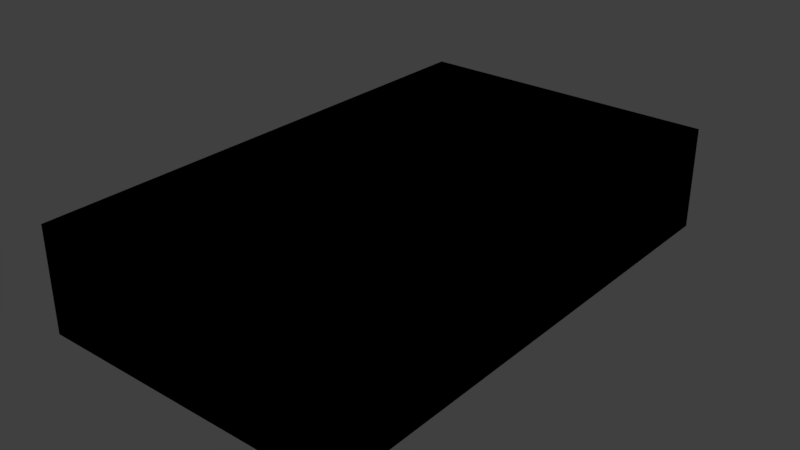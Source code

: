 # Source: counter.blend  (saved by Blender 2.79.0; exported with 4.5.12 LTS)
import bpy
from mathutils import Matrix  # noqa: F401  (used for matrix-valued properties, if any)

bpy.ops.wm.read_factory_settings(use_empty=True)
scene = bpy.context.scene
scene.name = 'Scene'

# ---- collections
col_collection_1 = bpy.data.collections.new('Collection 1'); scene.collection.children.link(col_collection_1)

# ---- materials (node trees are filled in below, after node groups)
mat_blueglow = bpy.data.materials.new('BlueGlow')
mat_blueglow.alpha_threshold = 0.0
mat_blueglow.roughness = 0.5
mat_redglow = bpy.data.materials.new('RedGlow')
mat_redglow.alpha_threshold = 0.0
mat_redglow.roughness = 0.5

# ---- node groups
ng_gltf_metallic_roughness = bpy.data.node_groups.new('glTF Metallic Roughness', 'ShaderNodeTree')
_N = ng_gltf_metallic_roughness.nodes; _L = ng_gltf_metallic_roughness.links

# ---- material node trees
mat_blueglow.use_nodes = True; mat_blueglow.node_tree.nodes.clear()
_N = mat_blueglow.node_tree.nodes; _L = mat_blueglow.node_tree.links
n0 = _N.new('ShaderNodeOutputMaterial'); n0.name = 'Material Output'; n0.location = (680, 300)
n1 = _N.new('ShaderNodeGroup'); n1.name = 'Group.001'; n1.location = (460, 305)
n1.node_tree = ng_gltf_metallic_roughness
n1.inputs[0].default_value = (1.0, 1.0, 1.0, 1.0)
n1.inputs[1].default_value = (1.0, 1.0, 1.0, 1.0)
n1.inputs[2].default_value = (1.0, 1.0, 1.0, 1.0)
n1.inputs[3].default_value = 1.0
n1.inputs[4].default_value = 1.0
n1.inputs[5].default_value = (0.5, 0.5, 1.0, 1.0)
n1.inputs[6].default_value = 1.0
n1.inputs[7].default_value = (1.0, 1.0, 1.0, 1.0)
n1.inputs[8].default_value = 1.0
n1.inputs[9].default_value = (1.0, 1.0, 1.0, 1.0)
n1.inputs[10].default_value = (0.2423, 0.2689, 1.0, 1.0)
n1.inputs[11].default_value = 1.0
n1.inputs[12].default_value = 0.5
n1.inputs[13].default_value = 0.0
n1.inputs[14].default_value = 0.0
n1.inputs[15].default_value = 0.0
n1.inputs[16].default_value = (0.0, 0.0, 0.0, 1.0)
_L.new(n1.outputs[0], n0.inputs[0])
n0.is_active_output = True
mat_redglow.use_nodes = True; mat_redglow.node_tree.nodes.clear()
_N = mat_redglow.node_tree.nodes; _L = mat_redglow.node_tree.links
n0 = _N.new('ShaderNodeOutputMaterial'); n0.name = 'Material Output'; n0.location = (460, 300)
n1 = _N.new('ShaderNodeGroup'); n1.name = 'Group.001'; n1.location = (217, 269)
n1.node_tree = ng_gltf_metallic_roughness
n1.inputs[0].default_value = (1.0, 1.0, 1.0, 1.0)
n1.inputs[1].default_value = (1.0, 1.0, 1.0, 1.0)
n1.inputs[2].default_value = (1.0, 1.0, 1.0, 1.0)
n1.inputs[3].default_value = 1.0
n1.inputs[4].default_value = 1.0
n1.inputs[5].default_value = (0.5, 0.5, 1.0, 1.0)
n1.inputs[6].default_value = 1.0
n1.inputs[7].default_value = (1.0, 1.0, 1.0, 1.0)
n1.inputs[8].default_value = 1.0
n1.inputs[9].default_value = (1.0, 1.0, 1.0, 1.0)
n1.inputs[10].default_value = (1.0, 0.4115, 0.2229, 1.0)
n1.inputs[11].default_value = 1.0
n1.inputs[12].default_value = 0.5
n1.inputs[13].default_value = 0.0
n1.inputs[14].default_value = 0.0
n1.inputs[15].default_value = 0.0
n1.inputs[16].default_value = (0.0, 0.0, 0.0, 1.0)
_L.new(n1.outputs[0], n0.inputs[0])
n0.is_active_output = True

# ---- world
world_world = bpy.data.worlds.new('World'); scene.world = world_world
world_world.color = (0.05088, 0.05088, 0.05088)
world_world.use_sun_shadow = False
world_world.sun_shadow_jitter_overblur = 0.0
world_world.cycles.sampling_method = 'MANUAL'

# ---- meshes
me_plane_010 = bpy.data.meshes.new('Plane.010')
me_plane_010.from_pydata([(-1.0, -1.0, 0.0), (1.0, -1.0, 0.0), (-1.0, 1.0, 0.0), (1.0, 1.0, 0.0), (-1.0, 0.6, 0.0), (-1.0, 0.2, 0.0), (-1.0, -0.2, 0.0), (-1.0, -0.6, 0.0), (1.0, -0.6, 0.0), (1.0, -0.2, 0.0), (1.0, 0.2, 0.0), (1.0, 0.6, 0.0), (-0.3333, -1.0, 0.0), (0.3333, -1.0, 0.0), (0.3333, 1.0, 0.0), (-0.3333, 1.0, 0.0), (0.3333, -0.6, 0.0), (-0.3333, -0.6, 0.0), (0.3333, -0.2, 0.0), (-0.3333, -0.2, 0.0), (0.3333, 0.2, 0.0), (-0.3333, 0.2, 0.0), (0.3333, 0.6, 0.0), (-0.3333, 0.6, 0.0), (-1.0, -1.0, -1.0), (1.0, -1.0, -1.0), (-1.0, 1.0, -1.0), (1.0, 1.0, -1.0), (-1.0, 0.6, -1.0), (-1.0, 0.2, -1.0), (-1.0, -0.2, -1.0), (-1.0, -0.6, -1.0), (1.0, -0.6, -1.0), (1.0, -0.2, -1.0), (1.0, 0.2, -1.0), (1.0, 0.6, -1.0), (-0.3333, -1.0, -1.0), (0.3333, -1.0, -1.0), (0.3333, 1.0, -1.0), (-0.3333, 1.0, -1.0), (0.3333, -0.6, -1.0), (-0.3333, -0.6, -1.0), (0.3333, -0.2, -1.0), (-0.3333, -0.2, -1.0), (0.3333, 0.2, -1.0), (-0.3333, 0.2, -1.0), (0.3333, 0.6, -1.0), (-0.3333, 0.6, -1.0)], [], [(22, 11, 3, 14), (13, 1, 8, 16), (16, 8, 9, 18), (18, 9, 10, 20), (20, 10, 11, 22), (5, 21, 23, 4), (6, 19, 21, 5), (19, 18, 20, 21), (0, 12, 17, 7), (12, 13, 16, 17), (4, 23, 15, 2), (23, 22, 14, 15), (46, 38, 27, 35), (37, 40, 32, 25), (40, 42, 33, 32), (42, 44, 34, 33), (44, 46, 35, 34), (29, 28, 47, 45), (30, 29, 45, 43), (43, 45, 44, 42), (24, 31, 41, 36), (36, 41, 40, 37), (28, 26, 39, 47), (47, 39, 38, 46), (0, 7, 31, 24), (1, 13, 37, 25), (3, 11, 35, 27), (2, 15, 39, 26), (4, 2, 26, 28), (5, 4, 28, 29), (6, 5, 29, 30), (8, 1, 25, 32), (9, 8, 32, 33), (10, 9, 33, 34), (11, 10, 34, 35), (7, 17, 41, 31), (19, 6, 30, 43), (12, 0, 24, 36), (13, 12, 36, 37), (14, 3, 27, 38), (15, 14, 38, 39), (17, 16, 40, 41), (18, 19, 43, 42), (21, 20, 44, 45), (22, 23, 47, 46), (23, 21, 45, 47), (20, 22, 46, 44), (16, 18, 42, 40)])
me_plane_010.materials.append(mat_blueglow)
me_plane_010.use_remesh_preserve_volume = False
me_plane_010.use_remesh_preserve_attributes = False
me_plane_010.use_mirror_vertex_groups = False
me_plane_010.update()
me_plane_009 = bpy.data.meshes.new('Plane.009')
me_plane_009.from_pydata([(-1.0, -1.0, 0.0), (1.0, -1.0, 0.0), (-1.0, 1.0, 0.0), (1.0, 1.0, 0.0), (-1.0, 0.6, 0.0), (-1.0, 0.2, 0.0), (-1.0, -0.2, 0.0), (-1.0, -0.6, 0.0), (1.0, -0.6, 0.0), (1.0, -0.2, 0.0), (1.0, 0.2, 0.0), (1.0, 0.6, 0.0), (-0.3333, -1.0, 0.0), (0.3333, -1.0, 0.0), (0.3333, 1.0, 0.0), (-0.3333, 1.0, 0.0), (0.3333, -0.6, 0.0), (-0.3333, -0.6, 0.0), (0.3333, -0.2, 0.0), (-0.3333, -0.2, 0.0), (0.3333, 0.2, 0.0), (-0.3333, 0.2, 0.0), (0.3333, 0.6, 0.0), (-0.3333, 0.6, 0.0), (-1.0, -1.0, -1.0), (1.0, -1.0, -1.0), (-1.0, 1.0, -1.0), (1.0, 1.0, -1.0), (-1.0, 0.6, -1.0), (-1.0, 0.2, -1.0), (-1.0, -0.2, -1.0), (-1.0, -0.6, -1.0), (1.0, -0.6, -1.0), (1.0, -0.2, -1.0), (1.0, 0.2, -1.0), (1.0, 0.6, -1.0), (-0.3333, -1.0, -1.0), (0.3333, -1.0, -1.0), (0.3333, 1.0, -1.0), (-0.3333, 1.0, -1.0), (0.3333, -0.6, -1.0), (-0.3333, -0.6, -1.0), (0.3333, -0.2, -1.0), (-0.3333, -0.2, -1.0), (0.3333, 0.2, -1.0), (-0.3333, 0.2, -1.0), (0.3333, 0.6, -1.0), (-0.3333, 0.6, -1.0)], [], [(22, 11, 3, 14), (13, 1, 8, 16), (16, 8, 9, 18), (18, 9, 10, 20), (20, 10, 11, 22), (5, 21, 23, 4), (6, 19, 21, 5), (19, 18, 20, 21), (7, 17, 19, 6), (0, 12, 17, 7), (12, 13, 16, 17), (4, 23, 15, 2), (23, 22, 14, 15), (46, 38, 27, 35), (37, 40, 32, 25), (40, 42, 33, 32), (42, 44, 34, 33), (44, 46, 35, 34), (29, 28, 47, 45), (30, 29, 45, 43), (43, 45, 44, 42), (31, 30, 43, 41), (24, 31, 41, 36), (36, 41, 40, 37), (28, 26, 39, 47), (47, 39, 38, 46), (0, 7, 31, 24), (1, 13, 37, 25), (3, 11, 35, 27), (2, 15, 39, 26), (4, 2, 26, 28), (5, 4, 28, 29), (6, 5, 29, 30), (7, 6, 30, 31), (8, 1, 25, 32), (9, 8, 32, 33), (10, 9, 33, 34), (11, 10, 34, 35), (12, 0, 24, 36), (13, 12, 36, 37), (14, 3, 27, 38), (15, 14, 38, 39), (17, 16, 40, 41), (18, 19, 43, 42), (21, 20, 44, 45), (22, 23, 47, 46), (23, 21, 45, 47), (20, 22, 46, 44), (19, 17, 41, 43), (16, 18, 42, 40)])
me_plane_009.materials.append(mat_blueglow)
me_plane_009.use_remesh_preserve_volume = False
me_plane_009.use_remesh_preserve_attributes = False
me_plane_009.use_mirror_vertex_groups = False
me_plane_009.update()
me_plane_008 = bpy.data.meshes.new('Plane.008')
me_plane_008.from_pydata([(1.0, -1.0, 0.0), (-1.0, 1.0, 0.0), (1.0, 1.0, 0.0), (-1.0, 0.6, 0.0), (1.0, -0.6, 0.0), (1.0, -0.2, 0.0), (1.0, 0.2, 0.0), (1.0, 0.6, 0.0), (0.3333, -1.0, 0.0), (0.3333, 1.0, 0.0), (-0.3333, 1.0, 0.0), (0.3333, -0.6, 0.0), (0.3333, -0.2, 0.0), (0.3333, 0.2, 0.0), (0.3333, 0.6, 0.0), (-0.3333, 0.6, 0.0), (1.0, -1.0, -1.0), (-1.0, 1.0, -1.0), (1.0, 1.0, -1.0), (-1.0, 0.6, -1.0), (1.0, -0.6, -1.0), (1.0, -0.2, -1.0), (1.0, 0.2, -1.0), (1.0, 0.6, -1.0), (0.3333, -1.0, -1.0), (0.3333, 1.0, -1.0), (-0.3333, 1.0, -1.0), (0.3333, -0.6, -1.0), (0.3333, -0.2, -1.0), (0.3333, 0.2, -1.0), (0.3333, 0.6, -1.0), (-0.3333, 0.6, -1.0)], [], [(14, 7, 2, 9), (8, 0, 4, 11), (11, 4, 5, 12), (12, 5, 6, 13), (13, 6, 7, 14), (3, 15, 10, 1), (15, 14, 9, 10), (30, 25, 18, 23), (24, 27, 20, 16), (27, 28, 21, 20), (28, 29, 22, 21), (29, 30, 23, 22), (19, 17, 26, 31), (31, 26, 25, 30), (0, 8, 24, 16), (2, 7, 23, 18), (1, 10, 26, 17), (3, 1, 17, 19), (4, 0, 16, 20), (5, 4, 20, 21), (6, 5, 21, 22), (7, 6, 22, 23), (15, 3, 19, 31), (9, 2, 18, 25), (10, 9, 25, 26), (14, 15, 31, 30), (13, 14, 30, 29), (12, 13, 29, 28), (11, 12, 28, 27), (8, 11, 27, 24)])
me_plane_008.materials.append(mat_blueglow)
me_plane_008.use_remesh_preserve_volume = False
me_plane_008.use_remesh_preserve_attributes = False
me_plane_008.use_mirror_vertex_groups = False
me_plane_008.update()
me_plane_007 = bpy.data.meshes.new('Plane.007')
me_plane_007.from_pydata([(-1.0, -1.0, 0.0), (1.0, -1.0, 0.0), (-1.0, 1.0, 0.0), (1.0, 1.0, 0.0), (-1.0, 0.6, 0.0), (-1.0, 0.2, 0.0), (-1.0, -0.2, 0.0), (-1.0, -0.6, 0.0), (1.0, -0.6, 0.0), (1.0, -0.2, 0.0), (1.0, 0.2, 0.0), (1.0, 0.6, 0.0), (-0.3333, -1.0, 0.0), (0.3333, -1.0, 0.0), (0.3333, 1.0, 0.0), (-0.3333, 1.0, 0.0), (0.3333, -0.6, 0.0), (-0.3333, -0.6, 0.0), (0.3333, -0.2, 0.0), (-0.3333, -0.2, 0.0), (0.3333, 0.2, 0.0), (-0.3333, 0.2, 0.0), (0.3333, 0.6, 0.0), (-0.3333, 0.6, 0.0), (-1.0, -1.0, -1.0), (1.0, -1.0, -1.0), (-1.0, 1.0, -1.0), (1.0, 1.0, -1.0), (-1.0, 0.6, -1.0), (-1.0, 0.2, -1.0), (-1.0, -0.2, -1.0), (-1.0, -0.6, -1.0), (1.0, -0.6, -1.0), (1.0, -0.2, -1.0), (1.0, 0.2, -1.0), (1.0, 0.6, -1.0), (-0.3333, -1.0, -1.0), (0.3333, -1.0, -1.0), (0.3333, 1.0, -1.0), (-0.3333, 1.0, -1.0), (0.3333, -0.6, -1.0), (-0.3333, -0.6, -1.0), (0.3333, -0.2, -1.0), (-0.3333, -0.2, -1.0), (0.3333, 0.2, -1.0), (-0.3333, 0.2, -1.0), (0.3333, 0.6, -1.0), (-0.3333, 0.6, -1.0)], [], [(22, 11, 3, 14), (13, 1, 8, 16), (16, 8, 9, 18), (18, 9, 10, 20), (5, 21, 23, 4), (6, 19, 21, 5), (19, 18, 20, 21), (7, 17, 19, 6), (0, 12, 17, 7), (12, 13, 16, 17), (4, 23, 15, 2), (23, 22, 14, 15), (46, 38, 27, 35), (37, 40, 32, 25), (40, 42, 33, 32), (42, 44, 34, 33), (29, 28, 47, 45), (30, 29, 45, 43), (43, 45, 44, 42), (31, 30, 43, 41), (24, 31, 41, 36), (36, 41, 40, 37), (28, 26, 39, 47), (47, 39, 38, 46), (0, 7, 31, 24), (1, 13, 37, 25), (3, 11, 35, 27), (2, 15, 39, 26), (4, 2, 26, 28), (5, 4, 28, 29), (6, 5, 29, 30), (7, 6, 30, 31), (8, 1, 25, 32), (9, 8, 32, 33), (10, 9, 33, 34), (12, 0, 24, 36), (13, 12, 36, 37), (14, 3, 27, 38), (15, 14, 38, 39), (17, 16, 40, 41), (18, 19, 43, 42), (20, 10, 34, 44), (21, 20, 44, 45), (11, 22, 46, 35), (22, 23, 47, 46), (23, 21, 45, 47), (19, 17, 41, 43), (16, 18, 42, 40)])
me_plane_007.materials.append(mat_blueglow)
me_plane_007.use_remesh_preserve_volume = False
me_plane_007.use_remesh_preserve_attributes = False
me_plane_007.use_mirror_vertex_groups = False
me_plane_007.update()
me_plane_006 = bpy.data.meshes.new('Plane.006')
me_plane_006.from_pydata([(-1.0, -1.0, 0.0), (1.0, -1.0, 0.0), (-1.0, 1.0, 0.0), (1.0, 1.0, 0.0), (-1.0, 0.6, 0.0), (-1.0, 0.2, 0.0), (-1.0, -0.2, 0.0), (-1.0, -0.6, 0.0), (1.0, -0.6, 0.0), (1.0, -0.2, 0.0), (1.0, 0.2, 0.0), (1.0, 0.6, 0.0), (-0.3333, -1.0, 0.0), (0.3333, -1.0, 0.0), (0.3333, 1.0, 0.0), (-0.3333, 1.0, 0.0), (0.3333, -0.6, 0.0), (-0.3333, -0.6, 0.0), (0.3333, -0.2, 0.0), (-0.3333, -0.2, 0.0), (0.3333, 0.2, 0.0), (-0.3333, 0.2, 0.0), (0.3333, 0.6, 0.0), (-0.3333, 0.6, 0.0), (-1.0, -1.0, -1.0), (1.0, -1.0, -1.0), (-1.0, 1.0, -1.0), (1.0, 1.0, -1.0), (-1.0, 0.6, -1.0), (-1.0, 0.2, -1.0), (-1.0, -0.2, -1.0), (-1.0, -0.6, -1.0), (1.0, -0.6, -1.0), (1.0, -0.2, -1.0), (1.0, 0.2, -1.0), (1.0, 0.6, -1.0), (-0.3333, -1.0, -1.0), (0.3333, -1.0, -1.0), (0.3333, 1.0, -1.0), (-0.3333, 1.0, -1.0), (0.3333, -0.6, -1.0), (-0.3333, -0.6, -1.0), (0.3333, -0.2, -1.0), (-0.3333, -0.2, -1.0), (0.3333, 0.2, -1.0), (-0.3333, 0.2, -1.0), (0.3333, 0.6, -1.0), (-0.3333, 0.6, -1.0)], [], [(22, 11, 3, 14), (13, 1, 8, 16), (16, 8, 9, 18), (18, 9, 10, 20), (5, 21, 23, 4), (6, 19, 21, 5), (19, 18, 20, 21), (0, 12, 17, 7), (12, 13, 16, 17), (4, 23, 15, 2), (23, 22, 14, 15), (46, 38, 27, 35), (37, 40, 32, 25), (40, 42, 33, 32), (42, 44, 34, 33), (29, 28, 47, 45), (30, 29, 45, 43), (43, 45, 44, 42), (24, 31, 41, 36), (36, 41, 40, 37), (28, 26, 39, 47), (47, 39, 38, 46), (0, 7, 31, 24), (1, 13, 37, 25), (3, 11, 35, 27), (2, 15, 39, 26), (4, 2, 26, 28), (5, 4, 28, 29), (6, 5, 29, 30), (8, 1, 25, 32), (9, 8, 32, 33), (10, 9, 33, 34), (7, 17, 41, 31), (19, 6, 30, 43), (12, 0, 24, 36), (13, 12, 36, 37), (14, 3, 27, 38), (15, 14, 38, 39), (17, 16, 40, 41), (18, 19, 43, 42), (20, 10, 34, 44), (21, 20, 44, 45), (11, 22, 46, 35), (22, 23, 47, 46), (23, 21, 45, 47), (16, 18, 42, 40)])
me_plane_006.materials.append(mat_blueglow)
me_plane_006.use_remesh_preserve_volume = False
me_plane_006.use_remesh_preserve_attributes = False
me_plane_006.use_mirror_vertex_groups = False
me_plane_006.update()
me_plane_005 = bpy.data.meshes.new('Plane.005')
me_plane_005.from_pydata([(1.0, -1.0, 0.0), (-1.0, 1.0, 0.0), (1.0, 1.0, 0.0), (-1.0, 0.6, 0.0), (-1.0, 0.2, 0.0), (-1.0, -0.2, 0.0), (1.0, -0.6, 0.0), (1.0, -0.2, 0.0), (1.0, 0.2, 0.0), (1.0, 0.6, 0.0), (0.3333, -1.0, 0.0), (0.3333, 1.0, 0.0), (-0.3333, 1.0, 0.0), (0.3333, -0.6, 0.0), (0.3333, -0.2, 0.0), (-0.3333, -0.2, 0.0), (0.3333, 0.2, 0.0), (-0.3333, 0.2, 0.0), (0.3333, 0.6, 0.0), (-0.3333, 0.6, 0.0), (1.0, -1.0, -1.0), (-1.0, 1.0, -1.0), (1.0, 1.0, -1.0), (-1.0, 0.6, -1.0), (-1.0, 0.2, -1.0), (-1.0, -0.2, -1.0), (1.0, -0.6, -1.0), (1.0, -0.2, -1.0), (1.0, 0.2, -1.0), (1.0, 0.6, -1.0), (0.3333, -1.0, -1.0), (0.3333, 1.0, -1.0), (-0.3333, 1.0, -1.0), (0.3333, -0.6, -1.0), (0.3333, -0.2, -1.0), (-0.3333, -0.2, -1.0), (0.3333, 0.2, -1.0), (-0.3333, 0.2, -1.0), (0.3333, 0.6, -1.0), (-0.3333, 0.6, -1.0)], [], [(18, 9, 2, 11), (10, 0, 6, 13), (13, 6, 7, 14), (14, 7, 8, 16), (16, 8, 9, 18), (4, 17, 19, 3), (5, 15, 17, 4), (15, 14, 16, 17), (3, 19, 12, 1), (38, 31, 22, 29), (30, 33, 26, 20), (33, 34, 27, 26), (34, 36, 28, 27), (36, 38, 29, 28), (24, 23, 39, 37), (25, 24, 37, 35), (35, 37, 36, 34), (23, 21, 32, 39), (0, 10, 30, 20), (2, 9, 29, 22), (1, 12, 32, 21), (3, 1, 21, 23), (4, 3, 23, 24), (5, 4, 24, 25), (6, 0, 20, 26), (7, 6, 26, 27), (8, 7, 27, 28), (9, 8, 28, 29), (15, 5, 25, 35), (11, 2, 22, 31), (14, 15, 35, 34), (17, 16, 36, 37), (19, 17, 37, 39), (16, 18, 38, 36), (13, 14, 34, 33), (10, 13, 33, 30), (12, 19, 39, 32), (18, 11, 31, 38)])
me_plane_005.materials.append(mat_blueglow)
me_plane_005.use_remesh_preserve_volume = False
me_plane_005.use_remesh_preserve_attributes = False
me_plane_005.use_mirror_vertex_groups = False
me_plane_005.update()
me_plane_004 = bpy.data.meshes.new('Plane.004')
me_plane_004.from_pydata([(-1.0, -1.0, 0.0), (1.0, -1.0, 0.0), (-1.0, 1.0, 0.0), (1.0, 1.0, 0.0), (-1.0, 0.6, 0.0), (-1.0, -0.6, 0.0), (1.0, -0.6, 0.0), (1.0, -0.2, 0.0), (1.0, 0.2, 0.0), (1.0, 0.6, 0.0), (-0.3333, -1.0, 0.0), (0.3333, -1.0, 0.0), (0.3333, 1.0, 0.0), (-0.3333, 1.0, 0.0), (0.3333, -0.6, 0.0), (-0.3333, -0.6, 0.0), (0.3333, -0.2, 0.0), (-0.3333, -0.2, 0.0), (0.3333, 0.2, 0.0), (-0.3333, 0.2, 0.0), (0.3333, 0.6, 0.0), (-0.3333, 0.6, 0.0), (-1.0, -1.0, -1.0), (1.0, -1.0, -1.0), (-1.0, 1.0, -1.0), (1.0, 1.0, -1.0), (-1.0, 0.6, -1.0), (-1.0, -0.6, -1.0), (1.0, -0.6, -1.0), (1.0, -0.2, -1.0), (1.0, 0.2, -1.0), (1.0, 0.6, -1.0), (-0.3333, -1.0, -1.0), (0.3333, -1.0, -1.0), (0.3333, 1.0, -1.0), (-0.3333, 1.0, -1.0), (0.3333, -0.6, -1.0), (-0.3333, -0.6, -1.0), (0.3333, -0.2, -1.0), (-0.3333, -0.2, -1.0), (0.3333, 0.2, -1.0), (-0.3333, 0.2, -1.0), (0.3333, 0.6, -1.0), (-0.3333, 0.6, -1.0)], [], [(20, 9, 3, 12), (11, 1, 6, 14), (14, 6, 7, 16), (16, 7, 8, 18), (18, 8, 9, 20), (17, 16, 18, 19), (0, 10, 15, 5), (10, 11, 14, 15), (4, 21, 13, 2), (21, 20, 12, 13), (42, 34, 25, 31), (33, 36, 28, 23), (36, 38, 29, 28), (38, 40, 30, 29), (40, 42, 31, 30), (39, 41, 40, 38), (22, 27, 37, 32), (32, 37, 36, 33), (26, 24, 35, 43), (43, 35, 34, 42), (0, 5, 27, 22), (1, 11, 33, 23), (3, 9, 31, 25), (2, 13, 35, 24), (4, 2, 24, 26), (6, 1, 23, 28), (7, 6, 28, 29), (8, 7, 29, 30), (9, 8, 30, 31), (5, 15, 37, 27), (21, 4, 26, 43), (10, 0, 22, 32), (11, 10, 32, 33), (12, 3, 25, 34), (13, 12, 34, 35), (15, 14, 36, 37), (16, 17, 39, 38), (19, 18, 40, 41), (20, 21, 43, 42), (18, 20, 42, 40), (17, 19, 41, 39), (14, 16, 38, 36)])
me_plane_004.materials.append(mat_blueglow)
me_plane_004.use_remesh_preserve_volume = False
me_plane_004.use_remesh_preserve_attributes = False
me_plane_004.use_mirror_vertex_groups = False
me_plane_004.update()
me_plane_003 = bpy.data.meshes.new('Plane.003')
me_plane_003.from_pydata([(-1.0, -1.0, 0.0), (1.0, -1.0, 0.0), (-1.0, 1.0, 0.0), (1.0, 1.0, 0.0), (-1.0, 0.6, 0.0), (-1.0, 0.2, 0.0), (-1.0, -0.2, 0.0), (-1.0, -0.6, 0.0), (1.0, -0.6, 0.0), (1.0, -0.2, 0.0), (1.0, 0.2, 0.0), (1.0, 0.6, 0.0), (-0.3333, -1.0, 0.0), (0.3333, -1.0, 0.0), (0.3333, 1.0, 0.0), (-0.3333, 1.0, 0.0), (0.3333, -0.6, 0.0), (-0.3333, -0.6, 0.0), (0.3333, -0.2, 0.0), (-0.3333, -0.2, 0.0), (0.3333, 0.2, 0.0), (-0.3333, 0.2, 0.0), (0.3333, 0.6, 0.0), (-0.3333, 0.6, 0.0), (-1.0, -1.0, -1.0), (1.0, -1.0, -1.0), (-1.0, 1.0, -1.0), (1.0, 1.0, -1.0), (-1.0, 0.6, -1.0), (-1.0, 0.2, -1.0), (-1.0, -0.2, -1.0), (-1.0, -0.6, -1.0), (1.0, -0.6, -1.0), (1.0, -0.2, -1.0), (1.0, 0.2, -1.0), (1.0, 0.6, -1.0), (-0.3333, -1.0, -1.0), (0.3333, -1.0, -1.0), (0.3333, 1.0, -1.0), (-0.3333, 1.0, -1.0), (0.3333, -0.6, -1.0), (-0.3333, -0.6, -1.0), (0.3333, -0.2, -1.0), (-0.3333, -0.2, -1.0), (0.3333, 0.2, -1.0), (-0.3333, 0.2, -1.0), (0.3333, 0.6, -1.0), (-0.3333, 0.6, -1.0)], [], [(22, 11, 3, 14), (13, 1, 8, 16), (18, 9, 10, 20), (20, 10, 11, 22), (6, 19, 21, 5), (19, 18, 20, 21), (7, 17, 19, 6), (0, 12, 17, 7), (12, 13, 16, 17), (4, 23, 15, 2), (23, 22, 14, 15), (46, 38, 27, 35), (37, 40, 32, 25), (42, 44, 34, 33), (44, 46, 35, 34), (30, 29, 45, 43), (43, 45, 44, 42), (31, 30, 43, 41), (24, 31, 41, 36), (36, 41, 40, 37), (28, 26, 39, 47), (47, 39, 38, 46), (0, 7, 31, 24), (1, 13, 37, 25), (3, 11, 35, 27), (2, 15, 39, 26), (4, 2, 26, 28), (6, 5, 29, 30), (7, 6, 30, 31), (8, 1, 25, 32), (10, 9, 33, 34), (11, 10, 34, 35), (5, 21, 45, 29), (23, 4, 28, 47), (12, 0, 24, 36), (13, 12, 36, 37), (14, 3, 27, 38), (15, 14, 38, 39), (16, 8, 32, 40), (17, 16, 40, 41), (9, 18, 42, 33), (18, 19, 43, 42), (21, 20, 44, 45), (22, 23, 47, 46), (20, 22, 46, 44), (19, 17, 41, 43)])
me_plane_003.materials.append(mat_blueglow)
me_plane_003.use_remesh_preserve_volume = False
me_plane_003.use_remesh_preserve_attributes = False
me_plane_003.use_mirror_vertex_groups = False
me_plane_003.update()
me_plane_001 = bpy.data.meshes.new('Plane.001')
me_plane_001.from_pydata([(-1.5, -2.5, 0.0), (1.5, -2.5, 0.0), (-1.5, 2.5, 0.0), (1.5, 2.5, 0.0), (-0.5, 1.5, 0.0), (-0.5, -1.5, 0.0), (0.5, -1.5, 0.0), (0.5, 1.5, 0.0), (-1.5, -2.5, -1.0), (1.5, -2.5, -1.0), (-1.5, 2.5, -1.0), (1.5, 2.5, -1.0), (-0.5, 1.5, -1.0), (-0.5, -1.5, -1.0), (0.5, -1.5, -1.0), (0.5, 1.5, -1.0)], [], [(5, 4, 2, 0), (6, 5, 0, 1), (7, 6, 1, 3), (4, 7, 3, 2), (13, 8, 10, 12), (14, 9, 8, 13), (15, 11, 9, 14), (12, 10, 11, 15), (4, 5, 13, 12), (5, 6, 14, 13), (6, 7, 15, 14), (7, 4, 12, 15), (0, 2, 10, 8), (1, 0, 8, 9), (3, 1, 9, 11), (2, 3, 11, 10)])
me_plane_001.polygons.foreach_set('material_index', [1, 1, 1, 1, 1, 1, 1, 1, 1, 1, 1, 1, 1, 1, 1, 1])
me_plane_001.materials.append(mat_redglow)
me_plane_001.materials.append(mat_blueglow)
me_plane_001.use_remesh_preserve_volume = False
me_plane_001.use_remesh_preserve_attributes = False
me_plane_001.use_mirror_vertex_groups = False
me_plane_001.update()
me_plane = bpy.data.meshes.new('Plane')
me_plane.from_pydata([(1.0, -1.0, 0.0), (1.0, 1.0, 0.0), (1.0, -0.6, 0.0), (1.0, -0.2, 0.0), (1.0, 0.2, 0.0), (1.0, 0.6, 0.0), (0.3333, -1.0, 0.0), (0.3333, 1.0, 0.0), (0.3333, -0.6, 0.0), (0.3333, -0.2, 0.0), (0.3333, 0.2, 0.0), (0.3333, 0.6, 0.0), (1.0, -1.0, -1.0), (1.0, 1.0, -1.0), (1.0, -0.6, -1.0), (1.0, -0.2, -1.0), (1.0, 0.2, -1.0), (1.0, 0.6, -1.0), (0.3333, -1.0, -1.0), (0.3333, 1.0, -1.0), (0.3333, -0.6, -1.0), (0.3333, -0.2, -1.0), (0.3333, 0.2, -1.0), (0.3333, 0.6, -1.0)], [], [(11, 5, 1, 7), (6, 0, 2, 8), (8, 2, 3, 9), (9, 3, 4, 10), (10, 4, 5, 11), (23, 19, 13, 17), (18, 20, 14, 12), (20, 21, 15, 14), (21, 22, 16, 15), (22, 23, 17, 16), (0, 6, 18, 12), (1, 5, 17, 13), (2, 0, 12, 14), (3, 2, 14, 15), (4, 3, 15, 16), (5, 4, 16, 17), (7, 1, 13, 19), (10, 11, 23, 22), (9, 10, 22, 21), (8, 9, 21, 20), (6, 8, 20, 18), (11, 7, 19, 23)])
me_plane.materials.append(mat_blueglow)
me_plane.use_remesh_preserve_volume = False
me_plane.use_remesh_preserve_attributes = False
me_plane.use_mirror_vertex_groups = False
me_plane.update()

# ---- objects
ob_counter_9 = bpy.data.objects.new('Counter_9', me_plane_010)
ob_counter_8 = bpy.data.objects.new('Counter_8', me_plane_009)
ob_counter_7 = bpy.data.objects.new('Counter_7', me_plane_008)
ob_counter_6 = bpy.data.objects.new('Counter_6', me_plane_007)
ob_counter_5 = bpy.data.objects.new('Counter_5', me_plane_006)
ob_counter_4 = bpy.data.objects.new('Counter_4', me_plane_005)
ob_counter_3 = bpy.data.objects.new('Counter_3', me_plane_004)
ob_counter_2 = bpy.data.objects.new('Counter_2', me_plane_003)
ob_counter_0 = bpy.data.objects.new('Counter_0', me_plane_001)
ob_counter_1 = bpy.data.objects.new('Counter_1', me_plane)

# ---- transforms, parenting, visibility, modifiers, constraints
ob_counter_9.location = (0.0, 0.0, 0.0)
ob_counter_9.scale = (1.5, 2.5, 1.0)
ob_counter_9.lineart.crease_threshold = 0.0
ob_counter_8.location = (0.0, 0.0, 0.0)
ob_counter_8.scale = (1.5, 2.5, 1.0)
ob_counter_8.lineart.crease_threshold = 0.0
ob_counter_7.location = (0.0, 0.0, 0.0)
ob_counter_7.scale = (1.5, 2.5, 1.0)
ob_counter_7.lineart.crease_threshold = 0.0
ob_counter_6.location = (0.0, 0.0, 0.0)
ob_counter_6.scale = (1.5, 2.5, 1.0)
ob_counter_6.lineart.crease_threshold = 0.0
ob_counter_5.location = (0.0, 0.0, 0.0)
ob_counter_5.scale = (1.5, 2.5, 1.0)
ob_counter_5.lineart.crease_threshold = 0.0
ob_counter_4.location = (0.0, 0.0, 0.0)
ob_counter_4.scale = (1.5, 2.5, 1.0)
ob_counter_4.lineart.crease_threshold = 0.0
ob_counter_3.location = (0.0, 0.0, 0.0)
ob_counter_3.scale = (1.5, 2.5, 1.0)
ob_counter_3.lineart.crease_threshold = 0.0
ob_counter_2.location = (0.0, 0.0, 0.0)
ob_counter_2.scale = (1.5, 2.5, 1.0)
ob_counter_2.lineart.crease_threshold = 0.0
ob_counter_0.location = (0.0, 0.0, 0.0)
ob_counter_0.lineart.crease_threshold = 0.0
ob_counter_1.location = (0.0, 0.0, 0.0)
ob_counter_1.scale = (1.5, 2.5, 1.0)
ob_counter_1.lineart.crease_threshold = 0.0

# ---- collection membership
col_collection_1.objects.link(ob_counter_9)
col_collection_1.objects.link(ob_counter_8)
col_collection_1.objects.link(ob_counter_7)
col_collection_1.objects.link(ob_counter_6)
col_collection_1.objects.link(ob_counter_5)
col_collection_1.objects.link(ob_counter_4)
col_collection_1.objects.link(ob_counter_3)
col_collection_1.objects.link(ob_counter_2)
col_collection_1.objects.link(ob_counter_0)
col_collection_1.objects.link(ob_counter_1)

# ---- scene / render settings (as saved in the file)
scene.frame_start = 1; scene.frame_end = 250; scene.frame_set(1)
scene.render.engine = 'CYCLES'
scene.render.resolution_percentage = 50
scene.render.dither_intensity = 0.0
scene.cycles.use_denoising = False
scene.cycles.samples = 128
scene.cycles.sampling_pattern = 'TABULATED_SOBOL'
scene.cycles.use_adaptive_sampling = False
scene.cycles.use_light_tree = False
scene.cycles.blur_glossy = 0.0
scene.cycles.sample_clamp_indirect = 0.0
scene.view_settings.view_transform = 'Standard'
bpy.context.view_layer.update()

# ---- added for rendering (the .blend has no active camera and no usable light): camera, sun
cam_auto = bpy.data.cameras.new('AutoCamera')
cam_auto.lens = 50.0
cam_auto.sensor_width = 36.0
cam_auto.clip_end = 1000.0
ob_auto_camera = bpy.data.objects.new('AutoCamera', cam_auto)
scene.collection.objects.link(ob_auto_camera)
ob_auto_camera.location = (5.4737, -6.56844, 3.87896)
ob_auto_camera.rotation_euler = (1.09748, -7.21219e-08, 0.694738)
scene.camera = ob_auto_camera
light_auto_sun = bpy.data.lights.new('AutoSun', 'SUN')
light_auto_sun.energy = 3.0
light_auto_sun.angle = 0.0523599
ob_auto_sun = bpy.data.objects.new('AutoSun', light_auto_sun)
scene.collection.objects.link(ob_auto_sun)
ob_auto_sun.rotation_euler = (0.872665, 0.174533, 0.523599)
bpy.context.view_layer.update()
